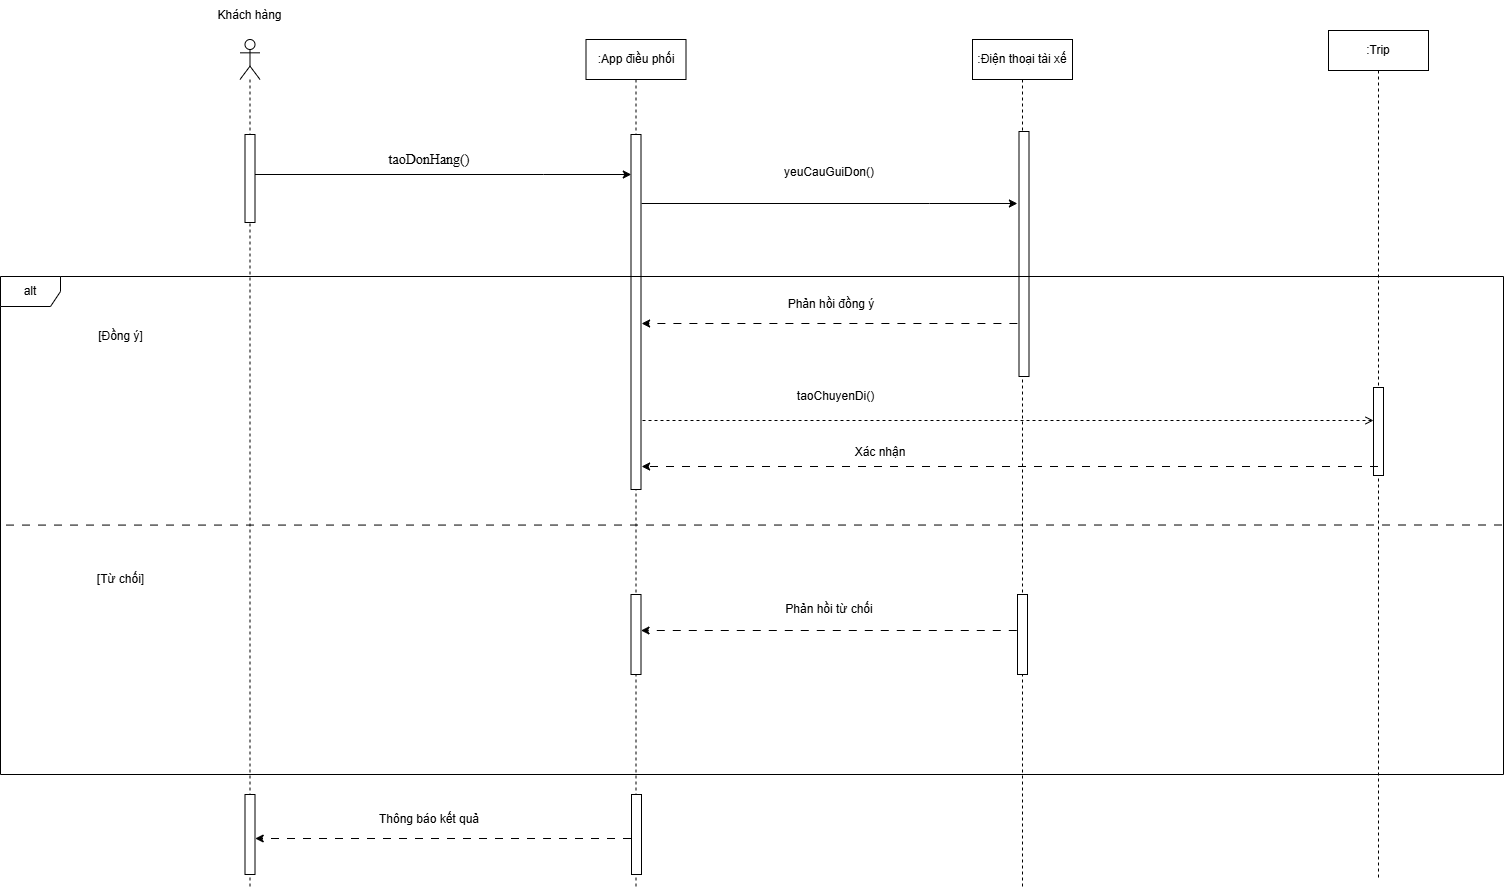

The diagram above was exported from draw.io. Its source (the exported page's mxGraphModel, read from the mxfile embedded in the PNG):
<mxGraphModel dx="2188" dy="1318" grid="0" gridSize="10" guides="1" tooltips="1" connect="1" arrows="1" fold="1" page="0" pageScale="1" pageWidth="827" pageHeight="1169" math="0" shadow="0">
  <root>
    <mxCell id="0" />
    <mxCell id="1" parent="0" />
    <mxCell id="bCW2utg3SNTxj8lsE0wM-1" parent="1" style="shape=umlLifeline;perimeter=lifelinePerimeter;whiteSpace=wrap;html=1;container=1;dropTarget=0;collapsible=0;recursiveResize=0;outlineConnect=0;portConstraint=eastwest;newEdgeStyle={&quot;curved&quot;:0,&quot;rounded&quot;:0};participant=umlActor;" value="" vertex="1">
      <mxGeometry height="848" width="20" x="297.5" y="234" as="geometry" />
    </mxCell>
    <mxCell id="bCW2utg3SNTxj8lsE0wM-2" parent="bCW2utg3SNTxj8lsE0wM-1" style="html=1;points=[[0,0,0,0,5],[0,1,0,0,-5],[1,0,0,0,5],[1,1,0,0,-5]];perimeter=orthogonalPerimeter;outlineConnect=0;targetShapes=umlLifeline;portConstraint=eastwest;newEdgeStyle={&quot;curved&quot;:0,&quot;rounded&quot;:0};" value="" vertex="1">
      <mxGeometry height="88" width="10" x="5" y="95" as="geometry" />
    </mxCell>
    <mxCell id="-nI62Zl-2t3fWaRo4tBb-16" parent="bCW2utg3SNTxj8lsE0wM-1" style="html=1;points=[[0,0,0,0,5],[0,1,0,0,-5],[1,0,0,0,5],[1,1,0,0,-5]];perimeter=orthogonalPerimeter;outlineConnect=0;targetShapes=umlLifeline;portConstraint=eastwest;newEdgeStyle={&quot;curved&quot;:0,&quot;rounded&quot;:0};" value="" vertex="1">
      <mxGeometry height="80" width="10" x="5" y="755" as="geometry" />
    </mxCell>
    <mxCell id="bCW2utg3SNTxj8lsE0wM-3" parent="1" style="shape=umlLifeline;perimeter=lifelinePerimeter;whiteSpace=wrap;html=1;container=1;dropTarget=0;collapsible=0;recursiveResize=0;outlineConnect=0;portConstraint=eastwest;newEdgeStyle={&quot;curved&quot;:0,&quot;rounded&quot;:0};" value=":App điều phối" vertex="1">
      <mxGeometry height="848" width="100" x="643.5" y="234" as="geometry" />
    </mxCell>
    <mxCell id="bCW2utg3SNTxj8lsE0wM-4" parent="bCW2utg3SNTxj8lsE0wM-3" style="html=1;points=[[0,0,0,0,5],[0,1,0,0,-5],[1,0,0,0,5],[1,1,0,0,-5]];perimeter=orthogonalPerimeter;outlineConnect=0;targetShapes=umlLifeline;portConstraint=eastwest;newEdgeStyle={&quot;curved&quot;:0,&quot;rounded&quot;:0};" value="" vertex="1">
      <mxGeometry height="355" width="10" x="45" y="95" as="geometry" />
    </mxCell>
    <mxCell id="-nI62Zl-2t3fWaRo4tBb-15" parent="bCW2utg3SNTxj8lsE0wM-3" style="html=1;points=[[0,0,0,0,5],[0,1,0,0,-5],[1,0,0,0,5],[1,1,0,0,-5]];perimeter=orthogonalPerimeter;outlineConnect=0;targetShapes=umlLifeline;portConstraint=eastwest;newEdgeStyle={&quot;curved&quot;:0,&quot;rounded&quot;:0};" value="" vertex="1">
      <mxGeometry height="80" width="10" x="45.5" y="755" as="geometry" />
    </mxCell>
    <mxCell id="bCW2utg3SNTxj8lsE0wM-7" parent="1" style="shape=umlLifeline;perimeter=lifelinePerimeter;whiteSpace=wrap;html=1;container=1;dropTarget=0;collapsible=0;recursiveResize=0;outlineConnect=0;portConstraint=eastwest;newEdgeStyle={&quot;curved&quot;:0,&quot;rounded&quot;:0};" value=":Điện thoại tài xế" vertex="1">
      <mxGeometry height="848" width="100" x="1030" y="234" as="geometry" />
    </mxCell>
    <mxCell id="bCW2utg3SNTxj8lsE0wM-8" parent="bCW2utg3SNTxj8lsE0wM-7" style="html=1;points=[[0,0,0,0,5],[0,1,0,0,-5],[1,0,0,0,5],[1,1,0,0,-5]];perimeter=orthogonalPerimeter;outlineConnect=0;targetShapes=umlLifeline;portConstraint=eastwest;newEdgeStyle={&quot;curved&quot;:0,&quot;rounded&quot;:0};" value="" vertex="1">
      <mxGeometry height="245" width="10" x="46.5" y="92" as="geometry" />
    </mxCell>
    <mxCell id="bCW2utg3SNTxj8lsE0wM-9" parent="1" style="shape=umlLifeline;perimeter=lifelinePerimeter;whiteSpace=wrap;html=1;container=1;dropTarget=0;collapsible=0;recursiveResize=0;outlineConnect=0;portConstraint=eastwest;newEdgeStyle={&quot;curved&quot;:0,&quot;rounded&quot;:0};" value=":Trip" vertex="1">
      <mxGeometry height="848" width="100" x="1386" y="225" as="geometry" />
    </mxCell>
    <mxCell id="-nI62Zl-2t3fWaRo4tBb-6" parent="bCW2utg3SNTxj8lsE0wM-9" style="html=1;points=[[0,0,0,0,5],[0,1,0,0,-5],[1,0,0,0,5],[1,1,0,0,-5]];perimeter=orthogonalPerimeter;outlineConnect=0;targetShapes=umlLifeline;portConstraint=eastwest;newEdgeStyle={&quot;curved&quot;:0,&quot;rounded&quot;:0};" value="" vertex="1">
      <mxGeometry height="88" width="10" x="45" y="357" as="geometry" />
    </mxCell>
    <mxCell id="bCW2utg3SNTxj8lsE0wM-11" parent="1" style="text;html=1;whiteSpace=wrap;strokeColor=none;fillColor=none;align=center;verticalAlign=middle;rounded=0;" value="Khách hàng" vertex="1">
      <mxGeometry height="30" width="133" x="241" y="195" as="geometry" />
    </mxCell>
    <mxCell id="bCW2utg3SNTxj8lsE0wM-12" edge="1" parent="1" source="bCW2utg3SNTxj8lsE0wM-2" style="edgeStyle=orthogonalEdgeStyle;rounded=0;orthogonalLoop=1;jettySize=auto;html=1;curved=0;">
      <mxGeometry relative="1" as="geometry">
        <Array as="points">
          <mxPoint x="600.9" y="369" />
          <mxPoint x="600.9" y="369" />
        </Array>
        <mxPoint x="688.78" y="369" as="targetPoint" />
      </mxGeometry>
    </mxCell>
    <mxCell id="bCW2utg3SNTxj8lsE0wM-13" parent="1" style="text;html=1;whiteSpace=wrap;strokeColor=none;fillColor=none;align=center;verticalAlign=middle;rounded=0;" value="&lt;span style=&quot;font-family: SFProDisplay; font-size: 14px; text-align: start; background-color: rgb(255, 255, 255); color: rgb(0, 0, 0);&quot;&gt;taoDonHang()&lt;/span&gt;" vertex="1">
      <mxGeometry height="30" width="130" x="421.5" y="340" as="geometry" />
    </mxCell>
    <mxCell id="bCW2utg3SNTxj8lsE0wM-22" edge="1" parent="1" style="edgeStyle=orthogonalEdgeStyle;rounded=0;orthogonalLoop=1;jettySize=auto;html=1;curved=0;">
      <mxGeometry relative="1" as="geometry">
        <Array as="points">
          <mxPoint x="987.01" y="398" />
          <mxPoint x="987.01" y="398" />
        </Array>
        <mxPoint x="699.11" y="398" as="sourcePoint" />
        <mxPoint x="1074.8899999999999" y="398" as="targetPoint" />
      </mxGeometry>
    </mxCell>
    <mxCell id="bCW2utg3SNTxj8lsE0wM-23" parent="1" style="text;html=1;whiteSpace=wrap;strokeColor=none;fillColor=none;align=center;verticalAlign=middle;rounded=0;" value="yeuCauGuiDon()" vertex="1">
      <mxGeometry height="30" width="112" x="831" y="352" as="geometry" />
    </mxCell>
    <mxCell id="bCW2utg3SNTxj8lsE0wM-24" parent="1" style="shape=umlFrame;whiteSpace=wrap;html=1;pointerEvents=0;" value="alt" vertex="1">
      <mxGeometry height="498" width="1503" x="58" y="471" as="geometry" />
    </mxCell>
    <mxCell id="-nI62Zl-2t3fWaRo4tBb-1" edge="1" parent="1" source="bCW2utg3SNTxj8lsE0wM-24" style="endArrow=none;html=1;rounded=0;exitX=0.999;exitY=0.499;exitDx=0;exitDy=0;exitPerimeter=0;dashed=1;dashPattern=8 8;" value="">
      <mxGeometry height="50" relative="1" width="50" as="geometry">
        <mxPoint x="92.85" y="719.8987366882437" as="sourcePoint" />
        <mxPoint x="58" y="719.5799999999999" as="targetPoint" />
      </mxGeometry>
    </mxCell>
    <mxCell id="-nI62Zl-2t3fWaRo4tBb-2" edge="1" parent="1" style="edgeStyle=orthogonalEdgeStyle;rounded=0;orthogonalLoop=1;jettySize=auto;html=1;curved=0;dashed=1;dashPattern=8 8;">
      <mxGeometry relative="1" as="geometry">
        <Array as="points">
          <mxPoint x="987.01" y="518" />
          <mxPoint x="987.01" y="518" />
        </Array>
        <mxPoint x="1074.8899999999999" y="518" as="sourcePoint" />
        <mxPoint x="699.11" y="518" as="targetPoint" />
      </mxGeometry>
    </mxCell>
    <mxCell id="-nI62Zl-2t3fWaRo4tBb-3" parent="1" style="text;html=1;whiteSpace=wrap;strokeColor=none;fillColor=none;align=center;verticalAlign=middle;rounded=0;" value="Phản hồi đồng ý" vertex="1">
      <mxGeometry height="30" width="146" x="816" y="484" as="geometry" />
    </mxCell>
    <mxCell id="-nI62Zl-2t3fWaRo4tBb-4" edge="1" parent="1" style="html=1;verticalAlign=bottom;labelBackgroundColor=none;endArrow=open;endFill=0;dashed=1;rounded=0;" value="">
      <mxGeometry relative="1" width="160" as="geometry">
        <mxPoint x="700" y="615" as="sourcePoint" />
        <mxPoint x="1431" y="615" as="targetPoint" />
      </mxGeometry>
    </mxCell>
    <mxCell id="-nI62Zl-2t3fWaRo4tBb-5" parent="1" style="text;html=1;whiteSpace=wrap;strokeColor=none;fillColor=none;align=center;verticalAlign=middle;rounded=0;" value="taoChuyenDi()" vertex="1">
      <mxGeometry height="30" width="143" x="822" y="576" as="geometry" />
    </mxCell>
    <mxCell id="-nI62Zl-2t3fWaRo4tBb-7" edge="1" parent="1" source="bCW2utg3SNTxj8lsE0wM-9" style="edgeStyle=orthogonalEdgeStyle;rounded=0;orthogonalLoop=1;jettySize=auto;html=1;curved=0;dashed=1;dashPattern=8 8;">
      <mxGeometry relative="1" as="geometry">
        <Array as="points">
          <mxPoint x="1244.84" y="661" />
          <mxPoint x="1244.84" y="661" />
        </Array>
        <mxPoint x="1074.8899999999999" y="661" as="sourcePoint" />
        <mxPoint x="699.11" y="661" as="targetPoint" />
      </mxGeometry>
    </mxCell>
    <mxCell id="-nI62Zl-2t3fWaRo4tBb-8" parent="1" style="text;html=1;whiteSpace=wrap;strokeColor=none;fillColor=none;align=center;verticalAlign=middle;rounded=0;" value="Xác nhận" vertex="1">
      <mxGeometry height="30" width="60" x="908" y="632" as="geometry" />
    </mxCell>
    <mxCell id="-nI62Zl-2t3fWaRo4tBb-9" parent="1" style="text;html=1;whiteSpace=wrap;strokeColor=none;fillColor=none;align=center;verticalAlign=middle;rounded=0;" value="[Đồng ý]" vertex="1">
      <mxGeometry height="30" width="133" x="112" y="516" as="geometry" />
    </mxCell>
    <mxCell id="-nI62Zl-2t3fWaRo4tBb-10" parent="1" style="text;html=1;whiteSpace=wrap;strokeColor=none;fillColor=none;align=center;verticalAlign=middle;rounded=0;" value="[Từ chối]" vertex="1">
      <mxGeometry height="30" width="133" x="112" y="759" as="geometry" />
    </mxCell>
    <mxCell id="-nI62Zl-2t3fWaRo4tBb-11" parent="1" style="html=1;points=[[0,0,0,0,5],[0,1,0,0,-5],[1,0,0,0,5],[1,1,0,0,-5]];perimeter=orthogonalPerimeter;outlineConnect=0;targetShapes=umlLifeline;portConstraint=eastwest;newEdgeStyle={&quot;curved&quot;:0,&quot;rounded&quot;:0};" value="" vertex="1">
      <mxGeometry height="80" width="10" x="1075" y="789" as="geometry" />
    </mxCell>
    <mxCell id="-nI62Zl-2t3fWaRo4tBb-12" parent="1" style="html=1;points=[[0,0,0,0,5],[0,1,0,0,-5],[1,0,0,0,5],[1,1,0,0,-5]];perimeter=orthogonalPerimeter;outlineConnect=0;targetShapes=umlLifeline;portConstraint=eastwest;newEdgeStyle={&quot;curved&quot;:0,&quot;rounded&quot;:0};" value="" vertex="1">
      <mxGeometry height="80" width="10" x="688.5" y="789" as="geometry" />
    </mxCell>
    <mxCell id="-nI62Zl-2t3fWaRo4tBb-13" edge="1" parent="1" style="edgeStyle=orthogonalEdgeStyle;rounded=0;orthogonalLoop=1;jettySize=auto;html=1;curved=0;dashed=1;dashPattern=8 8;">
      <mxGeometry relative="1" as="geometry">
        <Array as="points">
          <mxPoint x="986.4" y="825" />
          <mxPoint x="986.4" y="825" />
        </Array>
        <mxPoint x="1074.28" y="825" as="sourcePoint" />
        <mxPoint x="698.5" y="825" as="targetPoint" />
      </mxGeometry>
    </mxCell>
    <mxCell id="-nI62Zl-2t3fWaRo4tBb-14" parent="1" style="text;html=1;whiteSpace=wrap;strokeColor=none;fillColor=none;align=center;verticalAlign=middle;rounded=0;" value="Phản hồi từ chối" vertex="1">
      <mxGeometry height="30" width="146" x="814" y="789" as="geometry" />
    </mxCell>
    <mxCell id="-nI62Zl-2t3fWaRo4tBb-17" edge="1" parent="1" style="edgeStyle=orthogonalEdgeStyle;rounded=0;orthogonalLoop=1;jettySize=auto;html=1;curved=0;dashed=1;dashPattern=8 8;">
      <mxGeometry relative="1" as="geometry">
        <Array as="points">
          <mxPoint x="600.62" y="1033" />
          <mxPoint x="600.62" y="1033" />
        </Array>
        <mxPoint x="688.5" y="1033" as="sourcePoint" />
        <mxPoint x="312.72" y="1033" as="targetPoint" />
      </mxGeometry>
    </mxCell>
    <mxCell id="-nI62Zl-2t3fWaRo4tBb-18" parent="1" style="text;html=1;whiteSpace=wrap;strokeColor=none;fillColor=none;align=center;verticalAlign=middle;rounded=0;" value="Thông báo kết quả" vertex="1">
      <mxGeometry height="30" width="130" x="421.5" y="999" as="geometry" />
    </mxCell>
  </root>
</mxGraphModel>